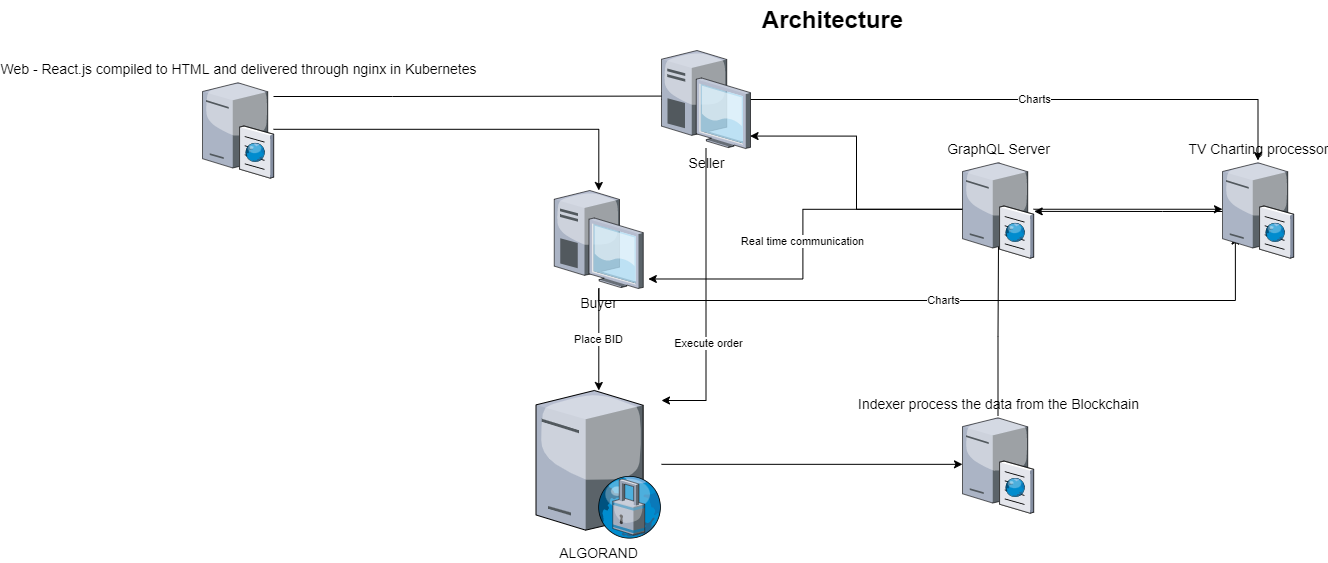

The diagram above was exported from draw.io. Its source (the exported page's mxGraphModel, read from the mxfile embedded in the PNG):
<mxGraphModel dx="1422" dy="786" grid="1" gridSize="10" guides="1" tooltips="1" connect="1" arrows="1" fold="1" page="1" pageScale="1.5" pageWidth="1169" pageHeight="826" background="none" math="0" shadow="0">
  <root>
    <mxCell id="0" style=";html=1;" />
    <mxCell id="1" style=";html=1;" parent="0" />
    <mxCell id="-8UJFw5j5TtbH__dU7Qa-3" value="Place BID" style="edgeStyle=orthogonalEdgeStyle;rounded=0;orthogonalLoop=1;jettySize=auto;html=1;" edge="1" parent="1" source="6a7d8f32e03d9370-5" target="6a7d8f32e03d9370-25">
      <mxGeometry relative="1" as="geometry" />
    </mxCell>
    <mxCell id="-8UJFw5j5TtbH__dU7Qa-19" value="Charts" style="edgeStyle=orthogonalEdgeStyle;rounded=0;orthogonalLoop=1;jettySize=auto;html=1;entryX=0.181;entryY=0.775;entryDx=0;entryDy=0;entryPerimeter=0;" edge="1" parent="1" source="6a7d8f32e03d9370-5" target="-8UJFw5j5TtbH__dU7Qa-14">
      <mxGeometry relative="1" as="geometry">
        <Array as="points">
          <mxPoint x="696" y="330" />
          <mxPoint x="1333" y="330" />
        </Array>
      </mxGeometry>
    </mxCell>
    <mxCell id="6a7d8f32e03d9370-5" value="Buyer" style="verticalLabelPosition=bottom;aspect=fixed;html=1;verticalAlign=top;strokeColor=none;shape=mxgraph.citrix.desktop;fillColor=#66B2FF;gradientColor=#0066CC;fontSize=14;" parent="1" vertex="1">
      <mxGeometry x="651.75" y="220.00000000000006" width="89" height="98" as="geometry" />
    </mxCell>
    <mxCell id="-8UJFw5j5TtbH__dU7Qa-2" style="edgeStyle=orthogonalEdgeStyle;rounded=0;orthogonalLoop=1;jettySize=auto;html=1;" edge="1" parent="1" source="6a7d8f32e03d9370-15" target="6a7d8f32e03d9370-5">
      <mxGeometry relative="1" as="geometry" />
    </mxCell>
    <mxCell id="-8UJFw5j5TtbH__dU7Qa-11" style="edgeStyle=orthogonalEdgeStyle;rounded=0;orthogonalLoop=1;jettySize=auto;html=1;entryX=0.096;entryY=0.465;entryDx=0;entryDy=0;entryPerimeter=0;" edge="1" parent="1" source="6a7d8f32e03d9370-15" target="-8UJFw5j5TtbH__dU7Qa-9">
      <mxGeometry relative="1" as="geometry">
        <Array as="points">
          <mxPoint x="490" y="126" />
          <mxPoint x="490" y="126" />
        </Array>
      </mxGeometry>
    </mxCell>
    <mxCell id="6a7d8f32e03d9370-15" value="Web - React.js compiled to HTML and delivered through nginx in Kubernetes" style="verticalLabelPosition=top;aspect=fixed;html=1;verticalAlign=bottom;strokeColor=none;shape=mxgraph.citrix.cache_server;fillColor=#66B2FF;gradientColor=#0066CC;fontSize=14;labelPosition=center;align=center;" parent="1" vertex="1">
      <mxGeometry x="300" y="110" width="71" height="97.5" as="geometry" />
    </mxCell>
    <mxCell id="-8UJFw5j5TtbH__dU7Qa-5" style="edgeStyle=orthogonalEdgeStyle;rounded=0;orthogonalLoop=1;jettySize=auto;html=1;" edge="1" parent="1" source="6a7d8f32e03d9370-25" target="-8UJFw5j5TtbH__dU7Qa-4">
      <mxGeometry relative="1" as="geometry" />
    </mxCell>
    <mxCell id="6a7d8f32e03d9370-25" value="ALGORAND" style="verticalLabelPosition=bottom;aspect=fixed;html=1;verticalAlign=top;strokeColor=none;shape=mxgraph.citrix.proxy_server;fillColor=#66B2FF;gradientColor=#0066CC;fontSize=14;" parent="1" vertex="1">
      <mxGeometry x="633.5" y="420" width="125.5" height="147.65" as="geometry" />
    </mxCell>
    <mxCell id="6a7d8f32e03d9370-62" value="Architecture" style="text;strokeColor=none;fillColor=none;html=1;fontSize=24;fontStyle=1;verticalAlign=middle;align=center;" parent="1" vertex="1">
      <mxGeometry x="499" y="30" width="861" height="40" as="geometry" />
    </mxCell>
    <mxCell id="-8UJFw5j5TtbH__dU7Qa-7" style="edgeStyle=orthogonalEdgeStyle;rounded=0;orthogonalLoop=1;jettySize=auto;html=1;entryX=0.513;entryY=0.015;entryDx=0;entryDy=0;entryPerimeter=0;" edge="1" parent="1" source="-8UJFw5j5TtbH__dU7Qa-4" target="-8UJFw5j5TtbH__dU7Qa-6">
      <mxGeometry relative="1" as="geometry" />
    </mxCell>
    <mxCell id="-8UJFw5j5TtbH__dU7Qa-4" value="Indexer process the data from the Blockchain&lt;br&gt;" style="verticalLabelPosition=top;aspect=fixed;html=1;verticalAlign=bottom;strokeColor=none;shape=mxgraph.citrix.cache_server;fillColor=#66B2FF;gradientColor=#0066CC;fontSize=14;labelPosition=center;align=center;" vertex="1" parent="1">
      <mxGeometry x="1060" y="445.08" width="71" height="97.5" as="geometry" />
    </mxCell>
    <mxCell id="-8UJFw5j5TtbH__dU7Qa-8" value="Real time communication" style="edgeStyle=orthogonalEdgeStyle;rounded=0;orthogonalLoop=1;jettySize=auto;html=1;entryX=1.057;entryY=0.903;entryDx=0;entryDy=0;entryPerimeter=0;" edge="1" parent="1" source="-8UJFw5j5TtbH__dU7Qa-6" target="6a7d8f32e03d9370-5">
      <mxGeometry relative="1" as="geometry" />
    </mxCell>
    <mxCell id="-8UJFw5j5TtbH__dU7Qa-10" style="edgeStyle=orthogonalEdgeStyle;rounded=0;orthogonalLoop=1;jettySize=auto;html=1;entryX=0.995;entryY=0.873;entryDx=0;entryDy=0;entryPerimeter=0;" edge="1" parent="1" source="-8UJFw5j5TtbH__dU7Qa-6" target="-8UJFw5j5TtbH__dU7Qa-9">
      <mxGeometry relative="1" as="geometry" />
    </mxCell>
    <mxCell id="-8UJFw5j5TtbH__dU7Qa-17" style="edgeStyle=orthogonalEdgeStyle;rounded=0;orthogonalLoop=1;jettySize=auto;html=1;" edge="1" parent="1" source="-8UJFw5j5TtbH__dU7Qa-6" target="-8UJFw5j5TtbH__dU7Qa-14">
      <mxGeometry relative="1" as="geometry" />
    </mxCell>
    <mxCell id="-8UJFw5j5TtbH__dU7Qa-6" value="GraphQL Server&lt;br&gt;" style="verticalLabelPosition=top;aspect=fixed;html=1;verticalAlign=bottom;strokeColor=none;shape=mxgraph.citrix.cache_server;fillColor=#66B2FF;gradientColor=#0066CC;fontSize=14;labelPosition=center;align=center;" vertex="1" parent="1">
      <mxGeometry x="1060" y="190" width="71" height="97.5" as="geometry" />
    </mxCell>
    <mxCell id="-8UJFw5j5TtbH__dU7Qa-12" style="edgeStyle=orthogonalEdgeStyle;rounded=0;orthogonalLoop=1;jettySize=auto;html=1;" edge="1" parent="1" source="-8UJFw5j5TtbH__dU7Qa-9" target="6a7d8f32e03d9370-25">
      <mxGeometry relative="1" as="geometry">
        <Array as="points">
          <mxPoint x="803" y="430" />
        </Array>
      </mxGeometry>
    </mxCell>
    <mxCell id="-8UJFw5j5TtbH__dU7Qa-13" value="Execute order" style="edgeLabel;html=1;align=center;verticalAlign=middle;resizable=0;points=[];" vertex="1" connectable="0" parent="-8UJFw5j5TtbH__dU7Qa-12">
      <mxGeometry x="0.3049" y="2" relative="1" as="geometry">
        <mxPoint y="1" as="offset" />
      </mxGeometry>
    </mxCell>
    <mxCell id="-8UJFw5j5TtbH__dU7Qa-18" value="Charts" style="edgeStyle=orthogonalEdgeStyle;rounded=0;orthogonalLoop=1;jettySize=auto;html=1;" edge="1" parent="1" source="-8UJFw5j5TtbH__dU7Qa-9" target="-8UJFw5j5TtbH__dU7Qa-14">
      <mxGeometry relative="1" as="geometry" />
    </mxCell>
    <mxCell id="-8UJFw5j5TtbH__dU7Qa-9" value="Seller" style="verticalLabelPosition=bottom;aspect=fixed;html=1;verticalAlign=top;strokeColor=none;shape=mxgraph.citrix.desktop;fillColor=#66B2FF;gradientColor=#0066CC;fontSize=14;" vertex="1" parent="1">
      <mxGeometry x="759" y="80.00000000000006" width="89" height="98" as="geometry" />
    </mxCell>
    <mxCell id="-8UJFw5j5TtbH__dU7Qa-16" style="edgeStyle=orthogonalEdgeStyle;rounded=0;orthogonalLoop=1;jettySize=auto;html=1;entryX=1.01;entryY=0.522;entryDx=0;entryDy=0;entryPerimeter=0;" edge="1" parent="1" source="-8UJFw5j5TtbH__dU7Qa-14" target="-8UJFw5j5TtbH__dU7Qa-6">
      <mxGeometry relative="1" as="geometry">
        <Array as="points">
          <mxPoint x="1260" y="241" />
          <mxPoint x="1260" y="241" />
        </Array>
      </mxGeometry>
    </mxCell>
    <mxCell id="-8UJFw5j5TtbH__dU7Qa-14" value="TV Charting processor" style="verticalLabelPosition=top;aspect=fixed;html=1;verticalAlign=bottom;strokeColor=none;shape=mxgraph.citrix.cache_server;fillColor=#66B2FF;gradientColor=#0066CC;fontSize=14;labelPosition=center;align=center;" vertex="1" parent="1">
      <mxGeometry x="1320" y="190" width="71" height="97.5" as="geometry" />
    </mxCell>
  </root>
</mxGraphModel>